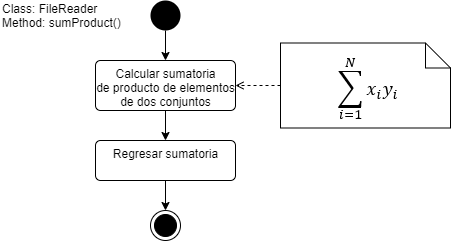

The diagram above was exported from draw.io. Its source (the exported page's mxGraphModel, read from the mxfile embedded in the PNG):
<mxGraphModel dx="868" dy="450" grid="1" gridSize="10" guides="1" tooltips="1" connect="1" arrows="1" fold="1" page="1" pageScale="1" pageWidth="827" pageHeight="1169" math="0" shadow="0">
  <root>
    <mxCell id="0" />
    <mxCell id="1" parent="0" />
    <mxCell id="12jh661P5IFqTiyx9NLE-12" style="edgeStyle=orthogonalEdgeStyle;rounded=0;orthogonalLoop=1;jettySize=auto;html=1;entryX=0.5;entryY=0;entryDx=0;entryDy=0;" parent="1" source="12jh661P5IFqTiyx9NLE-1" target="12jh661P5IFqTiyx9NLE-2" edge="1">
      <mxGeometry relative="1" as="geometry" />
    </mxCell>
    <mxCell id="12jh661P5IFqTiyx9NLE-1" value="" style="ellipse;fillColor=#000000;strokeColor=none;" parent="1" vertex="1">
      <mxGeometry x="410" y="20" width="30" height="30" as="geometry" />
    </mxCell>
    <mxCell id="12jh661P5IFqTiyx9NLE-13" style="edgeStyle=orthogonalEdgeStyle;rounded=0;orthogonalLoop=1;jettySize=auto;html=1;entryX=0.5;entryY=0;entryDx=0;entryDy=0;" parent="1" source="12jh661P5IFqTiyx9NLE-2" target="12jh661P5IFqTiyx9NLE-7" edge="1">
      <mxGeometry relative="1" as="geometry" />
    </mxCell>
    <mxCell id="12jh661P5IFqTiyx9NLE-2" value="Calcular sumatoria&lt;br&gt;de producto de elementos&lt;br&gt;de dos conjuntos" style="html=1;align=center;verticalAlign=top;rounded=1;absoluteArcSize=1;arcSize=10;dashed=0;" parent="1" vertex="1">
      <mxGeometry x="355" y="80" width="140" height="50" as="geometry" />
    </mxCell>
    <mxCell id="12jh661P5IFqTiyx9NLE-14" style="edgeStyle=orthogonalEdgeStyle;rounded=0;orthogonalLoop=1;jettySize=auto;html=1;" parent="1" source="12jh661P5IFqTiyx9NLE-7" target="12jh661P5IFqTiyx9NLE-8" edge="1">
      <mxGeometry relative="1" as="geometry" />
    </mxCell>
    <mxCell id="12jh661P5IFqTiyx9NLE-7" value="Regresar sumatoria" style="html=1;align=center;verticalAlign=top;rounded=1;absoluteArcSize=1;arcSize=10;dashed=0;" parent="1" vertex="1">
      <mxGeometry x="355" y="160" width="140" height="40" as="geometry" />
    </mxCell>
    <mxCell id="12jh661P5IFqTiyx9NLE-8" value="" style="ellipse;html=1;shape=endState;fillColor=#000000;strokeColor=#000000;" parent="1" vertex="1">
      <mxGeometry x="410" y="230" width="30" height="30" as="geometry" />
    </mxCell>
    <mxCell id="12jh661P5IFqTiyx9NLE-11" value="" style="group" parent="1" vertex="1" connectable="0">
      <mxGeometry x="540" y="62.5" width="170" height="85" as="geometry" />
    </mxCell>
    <mxCell id="Yv3S0j1eF_E4FyyjR2rR-2" value="" style="group" parent="12jh661P5IFqTiyx9NLE-11" vertex="1" connectable="0">
      <mxGeometry width="170" height="85" as="geometry" />
    </mxCell>
    <mxCell id="12jh661P5IFqTiyx9NLE-9" value="" style="shape=note2;boundedLbl=1;whiteSpace=wrap;html=1;size=25;verticalAlign=top;align=center;" parent="Yv3S0j1eF_E4FyyjR2rR-2" vertex="1">
      <mxGeometry width="170" height="85" as="geometry" />
    </mxCell>
    <mxCell id="Yv3S0j1eF_E4FyyjR2rR-1" value="" style="shape=image;verticalLabelPosition=bottom;labelBackgroundColor=#ffffff;verticalAlign=top;aspect=fixed;imageAspect=0;image=data:image/png,(base64 omitted: 1660 chars);" parent="Yv3S0j1eF_E4FyyjR2rR-2" vertex="1">
      <mxGeometry x="50" y="3.5" width="70" height="78" as="geometry" />
    </mxCell>
    <mxCell id="12jh661P5IFqTiyx9NLE-15" style="edgeStyle=orthogonalEdgeStyle;rounded=0;orthogonalLoop=1;jettySize=auto;html=1;exitX=0;exitY=0.5;exitDx=0;exitDy=0;exitPerimeter=0;entryX=1;entryY=0.5;entryDx=0;entryDy=0;dashed=1;endArrow=open;endFill=0;" parent="1" source="12jh661P5IFqTiyx9NLE-9" target="12jh661P5IFqTiyx9NLE-2" edge="1">
      <mxGeometry relative="1" as="geometry" />
    </mxCell>
    <mxCell id="12jh661P5IFqTiyx9NLE-16" value="Class: FileReader&lt;br&gt;Method: sumProduct()" style="text;html=1;strokeColor=none;fillColor=none;align=left;verticalAlign=middle;whiteSpace=wrap;rounded=0;" parent="1" vertex="1">
      <mxGeometry x="260" y="25" width="130" height="20" as="geometry" />
    </mxCell>
  </root>
</mxGraphModel>